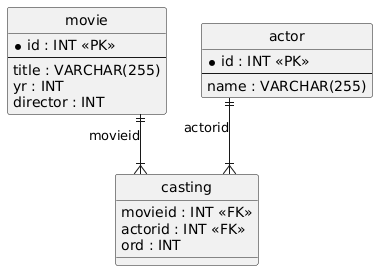

The diagram above was rendered by PlantUML. Its source (embedded in the PNG):
@startuml
hide circle
skinparam linetype ortho

entity "movie" as movie {
  * id : INT <<PK>>
  --
  title : VARCHAR(255)
  yr : INT
  director : INT
}

entity "actor" as actor {
  * id : INT <<PK>>
  --
  name : VARCHAR(255)
}

entity "casting" as casting {
  movieid : INT <<FK>>
  actorid : INT <<FK>>
  ord : INT
}

movie ||--|{ casting : "movieid"
actor ||--|{ casting : "actorid"
@enduml